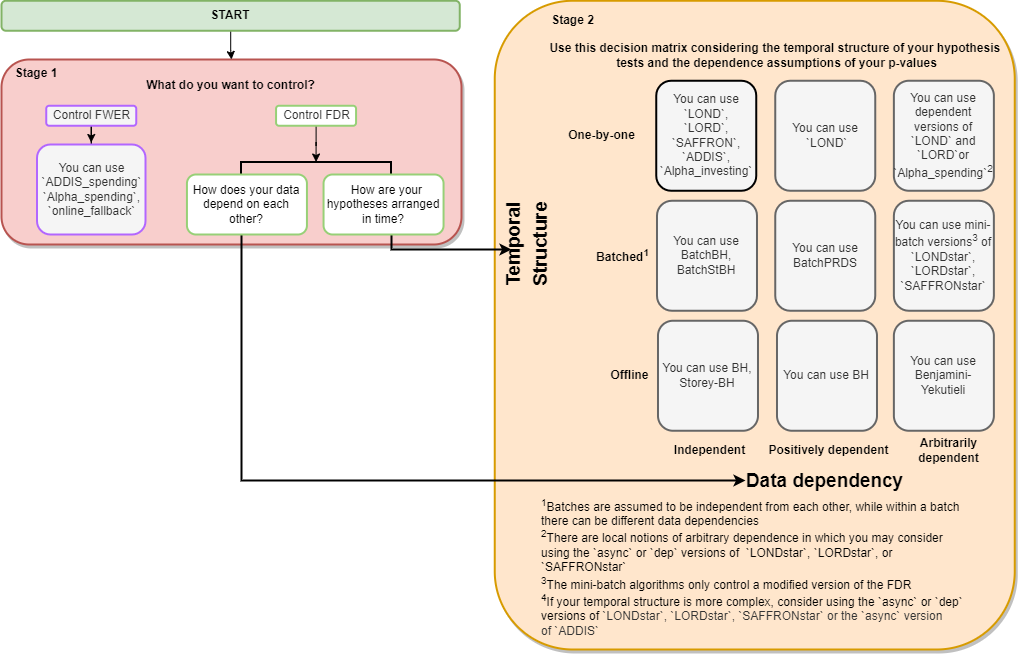

The diagram above was exported from draw.io. Its source (the exported page's mxGraphModel, read from the mxfile embedded in the PNG):
<mxGraphModel dx="1422" dy="952" grid="1" gridSize="10" guides="1" tooltips="1" connect="1" arrows="1" fold="1" page="1" pageScale="1" pageWidth="1100" pageHeight="850" math="0" shadow="0">
  <root>
    <mxCell id="0" />
    <mxCell id="1" parent="0" />
    <mxCell id="MPOJtcLik2fzXcVzVw7f-1" value="" style="rounded=1;whiteSpace=wrap;html=1;fillColor=#f8cecc;strokeColor=#b85450;strokeWidth=2;shadow=1;" parent="1" vertex="1">
      <mxGeometry x="40" y="140" width="460" height="185" as="geometry" />
    </mxCell>
    <mxCell id="OF-O8K-GaOy47iREp9hX-15" value="" style="rounded=1;whiteSpace=wrap;html=1;shadow=1;strokeWidth=2;strokeColor=#d79b00;fillColor=#ffe6cc;" parent="1" vertex="1">
      <mxGeometry x="533.25" y="81.25" width="520" height="648.75" as="geometry" />
    </mxCell>
    <mxCell id="MPOJtcLik2fzXcVzVw7f-23" style="edgeStyle=orthogonalEdgeStyle;rounded=0;orthogonalLoop=1;jettySize=auto;html=1;entryX=0.5;entryY=0;entryDx=0;entryDy=0;" parent="1" source="qzrqPIBm4Rs_Eem7NyVK-2" target="MPOJtcLik2fzXcVzVw7f-1" edge="1">
      <mxGeometry relative="1" as="geometry" />
    </mxCell>
    <mxCell id="qzrqPIBm4Rs_Eem7NyVK-2" value="START" style="rounded=1;whiteSpace=wrap;html=1;fillColor=#d5e8d4;strokeColor=#82b366;glass=0;shadow=0;sketch=0;strokeWidth=2;fontStyle=1" parent="1" vertex="1">
      <mxGeometry x="40" y="81.25" width="458.25" height="30" as="geometry" />
    </mxCell>
    <mxCell id="OF-O8K-GaOy47iREp9hX-35" style="edgeStyle=orthogonalEdgeStyle;rounded=0;orthogonalLoop=1;jettySize=auto;html=1;entryX=0;entryY=0.5;entryDx=0;entryDy=0;fontSize=22;fontColor=#97D077;" parent="1" source="ne00qKnD7595ZTzND7jc-6" target="ZSHaFf4BErC8tMnqafiU-13" edge="1">
      <mxGeometry relative="1" as="geometry" />
    </mxCell>
    <mxCell id="ne00qKnD7595ZTzND7jc-6" value="Control FWER" style="text;html=1;resizable=0;autosize=1;align=center;verticalAlign=middle;points=[];fillColor=#f5f5f5;rounded=1;shadow=0;glass=0;sketch=0;fontColor=#333333;strokeWidth=2;strokeColor=#B266FF;" parent="1" vertex="1">
      <mxGeometry x="84.75" y="186.25" width="90" height="20" as="geometry" />
    </mxCell>
    <mxCell id="ZSHaFf4BErC8tMnqafiU-1" value="You can use `&lt;a href=&quot;https://dsrobertson.github.io/onlineFDR/reference/LOND.html&quot;&gt;LOND&lt;/a&gt;`,&lt;br&gt;`&lt;a href=&quot;https://dsrobertson.github.io/onlineFDR/reference/LORD.html&quot;&gt;LORD&lt;/a&gt;`,&lt;br&gt;`&lt;a href=&quot;https://dsrobertson.github.io/onlineFDR/reference/SAFFRON.html&quot;&gt;SAFFRON&lt;/a&gt;`,&lt;br&gt;`&lt;a href=&quot;https://dsrobertson.github.io/onlineFDR/reference/ADDIS.html&quot;&gt;ADDIS&lt;/a&gt;`,&lt;br&gt;`&lt;a href=&quot;https://dsrobertson.github.io/onlineFDR/reference/Alpha_investing.html&quot;&gt;Alpha_investing&lt;/a&gt;`" style="rounded=1;whiteSpace=wrap;html=1;shadow=0;glass=0;sketch=0;fillColor=#f5f5f5;perimeterSpacing=2;strokeWidth=2;fontColor=#333333;direction=south;" parent="1" vertex="1">
      <mxGeometry x="694.75" y="161.25" width="100" height="110" as="geometry" />
    </mxCell>
    <mxCell id="ZSHaFf4BErC8tMnqafiU-2" value="You can use dependent versions of `&lt;a href=&quot;https://dsrobertson.github.io/onlineFDR/reference/LOND.html&quot;&gt;LOND&lt;/a&gt;` and&lt;br&gt;`&lt;a href=&quot;https://dsrobertson.github.io/onlineFDR/reference/LORD.html&quot;&gt;LORD&lt;/a&gt;`or `&lt;a href=&quot;https://dsrobertson.github.io/onlineFDR/reference/Alpha_spending.html&quot;&gt;Alpha_spending&lt;/a&gt;`&lt;sup&gt;2&lt;/sup&gt;" style="rounded=1;whiteSpace=wrap;html=1;shadow=0;glass=0;sketch=0;fillColor=#f5f5f5;strokeColor=#666666;perimeterSpacing=2;strokeWidth=2;fontColor=#333333;" parent="1" vertex="1">
      <mxGeometry x="932.37" y="161.25" width="100" height="110" as="geometry" />
    </mxCell>
    <mxCell id="ZSHaFf4BErC8tMnqafiU-13" value="You can use `&lt;a href=&quot;https://dsrobertson.github.io/onlineFDR/reference/ADDIS_spending.html&quot;&gt;ADDIS_spending&lt;/a&gt;`&lt;br&gt;`&lt;a href=&quot;https://dsrobertson.github.io/onlineFDR/reference/Alpha_spending.html&quot;&gt;Alpha_spending&lt;/a&gt;`,&lt;br&gt;`&lt;a href=&quot;https://dsrobertson.github.io/onlineFDR/reference/online_fallback.html&quot;&gt;online_fallback&lt;/a&gt;`" style="rounded=1;whiteSpace=wrap;html=1;shadow=0;glass=0;sketch=0;fillColor=#f5f5f5;perimeterSpacing=2;strokeWidth=2;fontColor=#333333;direction=south;strokeColor=#B266FF;" parent="1" vertex="1">
      <mxGeometry x="75.5" y="225" width="108.5" height="90" as="geometry" />
    </mxCell>
    <mxCell id="iXalob6-KMwSLv7OYu6G-2" value="You can use &amp;nbsp;`&lt;a href=&quot;https://dsrobertson.github.io/onlineFDR/reference/LOND.html&quot;&gt;LOND&lt;/a&gt;`" style="rounded=1;whiteSpace=wrap;html=1;shadow=0;glass=0;sketch=0;fillColor=#f5f5f5;strokeColor=#666666;perimeterSpacing=2;strokeWidth=2;fontColor=#333333;direction=south;" parent="1" vertex="1">
      <mxGeometry x="813.75" y="161.25" width="100" height="110" as="geometry" />
    </mxCell>
    <mxCell id="iXalob6-KMwSLv7OYu6G-6" value="&lt;b&gt;Offline&lt;br&gt;&lt;/b&gt;" style="text;html=1;resizable=0;autosize=1;align=center;verticalAlign=middle;points=[];fillColor=none;strokeColor=none;rounded=0;shadow=0;glass=0;dashed=1;sketch=0;" parent="1" vertex="1">
      <mxGeometry x="642.74" y="446.25" width="50" height="20" as="geometry" />
    </mxCell>
    <mxCell id="X-FI-SJis7C_IMkBNLh2-12" value="&lt;b&gt;Positively dependent&lt;/b&gt;" style="text;html=1;resizable=0;autosize=1;align=center;verticalAlign=middle;points=[];fillColor=none;strokeColor=none;rounded=0;shadow=0;glass=0;dashed=1;sketch=0;" parent="1" vertex="1">
      <mxGeometry x="796.87" y="521.25" width="140" height="20" as="geometry" />
    </mxCell>
    <mxCell id="X-FI-SJis7C_IMkBNLh2-14" value="Arbitrarily&lt;br&gt;dependent" style="text;html=1;resizable=0;autosize=1;align=center;verticalAlign=middle;points=[];fillColor=none;strokeColor=none;rounded=0;shadow=0;glass=0;dashed=1;sketch=0;fontStyle=1" parent="1" vertex="1">
      <mxGeometry x="946.87" y="516.25" width="80" height="30" as="geometry" />
    </mxCell>
    <mxCell id="OF-O8K-GaOy47iREp9hX-16" value="" style="strokeWidth=2;html=1;shape=mxgraph.flowchart.annotation_1;align=left;pointerEvents=1;rounded=1;shadow=0;fillColor=#DEFFE6;fontColor=#000000;rotation=90;fontStyle=0" parent="1" vertex="1">
      <mxGeometry x="347.06000000000006" y="175" width="15" height="150" as="geometry" />
    </mxCell>
    <mxCell id="OF-O8K-GaOy47iREp9hX-49" value="You can use &lt;a href=&quot;https://www.rdocumentation.org/packages/stats/versions/3.6.2/topics/p.adjust&quot;&gt;BH&lt;/a&gt;, &lt;a href=&quot;https://dsrobertson.github.io/onlineFDR/reference/Storey-BH.html&quot;&gt;Storey-BH&lt;/a&gt;" style="rounded=1;whiteSpace=wrap;html=1;shadow=0;glass=0;sketch=0;fillColor=#f5f5f5;strokeColor=#666666;perimeterSpacing=2;strokeWidth=2;fontColor=#333333;" parent="1" vertex="1">
      <mxGeometry x="696.49" y="401.25" width="100" height="110" as="geometry" />
    </mxCell>
    <mxCell id="OF-O8K-GaOy47iREp9hX-50" value="You can use &lt;a href=&quot;https://www.rdocumentation.org/packages/stats/versions/3.6.2/topics/p.adjust&quot;&gt;BH&lt;/a&gt;" style="rounded=1;whiteSpace=wrap;html=1;shadow=0;glass=0;sketch=0;fillColor=#f5f5f5;strokeColor=#666666;perimeterSpacing=2;strokeWidth=2;fontColor=#333333;" parent="1" vertex="1">
      <mxGeometry x="815.49" y="401.25" width="100" height="110" as="geometry" />
    </mxCell>
    <mxCell id="OF-O8K-GaOy47iREp9hX-51" value="You can use &lt;a href=&quot;https://www.rdocumentation.org/packages/stats/versions/3.6.2/topics/p.adjust&quot;&gt;Benjamini-Yekutieli&lt;/a&gt;" style="rounded=1;whiteSpace=wrap;html=1;shadow=0;glass=0;sketch=0;fillColor=#f5f5f5;strokeColor=#666666;perimeterSpacing=2;strokeWidth=2;fontColor=#333333;" parent="1" vertex="1">
      <mxGeometry x="932.3699999999999" y="401.25" width="100" height="110" as="geometry" />
    </mxCell>
    <mxCell id="OF-O8K-GaOy47iREp9hX-64" value="&lt;b&gt;Batched&lt;sup&gt;1&lt;/sup&gt;&lt;br&gt;&lt;/b&gt;" style="text;html=1;resizable=0;autosize=1;align=center;verticalAlign=middle;points=[];fillColor=none;strokeColor=none;rounded=0;shadow=0;glass=0;dashed=1;sketch=0;" parent="1" vertex="1">
      <mxGeometry x="626.49" y="326.25" width="70" height="20" as="geometry" />
    </mxCell>
    <mxCell id="OF-O8K-GaOy47iREp9hX-65" value="&lt;b&gt;One-by-one&lt;/b&gt;" style="text;html=1;resizable=0;autosize=1;align=center;verticalAlign=middle;points=[];fillColor=none;strokeColor=none;rounded=0;shadow=0;glass=0;dashed=1;sketch=0;" parent="1" vertex="1">
      <mxGeometry x="594.75" y="201.25" width="90" height="30" as="geometry" />
    </mxCell>
    <mxCell id="OF-O8K-GaOy47iREp9hX-66" value="Independent" style="text;html=1;resizable=0;autosize=1;align=center;verticalAlign=middle;points=[];fillColor=none;strokeColor=none;rounded=0;shadow=0;glass=0;dashed=1;sketch=0;fontStyle=1" parent="1" vertex="1">
      <mxGeometry x="702.87" y="521.25" width="90" height="20" as="geometry" />
    </mxCell>
    <mxCell id="OF-O8K-GaOy47iREp9hX-67" value="Use this decision matrix considering the temporal structure of your hypothesis &lt;br&gt;tests and the dependence assumptions of your p-values" style="text;html=1;resizable=0;autosize=1;align=center;verticalAlign=middle;points=[];fillColor=none;strokeColor=none;rounded=0;shadow=0;glass=0;dashed=1;sketch=0;fontStyle=1" parent="1" vertex="1">
      <mxGeometry x="580.49" y="121.25" width="470" height="30" as="geometry" />
    </mxCell>
    <mxCell id="OF-O8K-GaOy47iREp9hX-69" value="&lt;font color=&quot;#000000&quot; style=&quot;font-size: 19px&quot;&gt;Temporal&lt;br&gt;Structure&lt;br&gt;&lt;/font&gt;" style="text;html=1;strokeColor=none;fillColor=none;align=center;verticalAlign=middle;whiteSpace=wrap;rounded=0;shadow=0;fontSize=22;fontColor=#97D077;rotation=-90;fontStyle=1" parent="1" vertex="1">
      <mxGeometry x="544.75" y="315" width="40" height="20" as="geometry" />
    </mxCell>
    <mxCell id="OF-O8K-GaOy47iREp9hX-70" value="&lt;font color=&quot;#000000&quot; style=&quot;font-size: 19px&quot;&gt;Data&amp;nbsp;dependency&lt;br&gt;&lt;/font&gt;" style="text;html=1;strokeColor=none;fillColor=none;align=center;verticalAlign=middle;whiteSpace=wrap;rounded=0;shadow=0;fontSize=22;fontColor=#97D077;rotation=0;fontStyle=1" parent="1" vertex="1">
      <mxGeometry x="784.44" y="551.25" width="158.62" height="20" as="geometry" />
    </mxCell>
    <mxCell id="MPOJtcLik2fzXcVzVw7f-6" value="&lt;b&gt;Stage 1&lt;/b&gt;" style="text;html=1;strokeColor=none;fillColor=none;align=center;verticalAlign=middle;whiteSpace=wrap;rounded=0;shadow=1;" parent="1" vertex="1">
      <mxGeometry x="52.110000000000014" y="143.75" width="45.5" height="20" as="geometry" />
    </mxCell>
    <mxCell id="MPOJtcLik2fzXcVzVw7f-7" value="You can use &lt;a href=&quot;https://dsrobertson.github.io/onlineFDR/reference/BatchBH.html&quot;&gt;BatchBH&lt;/a&gt;, &lt;a href=&quot;https://dsrobertson.github.io/onlineFDR/reference/BatchStBH.html&quot;&gt;BatchStBH&lt;/a&gt;" style="rounded=1;whiteSpace=wrap;html=1;shadow=0;glass=0;sketch=0;fillColor=#f5f5f5;strokeColor=#666666;perimeterSpacing=2;strokeWidth=2;fontColor=#333333;direction=south;" parent="1" vertex="1">
      <mxGeometry x="695.49" y="281.25" width="100" height="110" as="geometry" />
    </mxCell>
    <mxCell id="MPOJtcLik2fzXcVzVw7f-8" value="You can use &lt;a href=&quot;https://dsrobertson.github.io/onlineFDR/reference/BatchPRDS.html&quot;&gt;BatchPRDS&lt;/a&gt;" style="rounded=1;whiteSpace=wrap;html=1;shadow=0;glass=0;sketch=0;fillColor=#f5f5f5;strokeColor=#666666;perimeterSpacing=2;strokeWidth=2;fontColor=#333333;direction=south;" parent="1" vertex="1">
      <mxGeometry x="813.7500000000001" y="281.25" width="100" height="110" as="geometry" />
    </mxCell>
    <mxCell id="MPOJtcLik2fzXcVzVw7f-9" value="You can use mini-batch versions&lt;sup&gt;&lt;font style=&quot;font-size: 10px&quot;&gt;3&lt;/font&gt;&lt;/sup&gt;&amp;nbsp;of `&lt;a href=&quot;https://dsrobertson.github.io/onlineFDR/reference/LONDstar.html&quot;&gt;LONDstar&lt;/a&gt;`,&lt;br&gt;`&lt;a href=&quot;https://dsrobertson.github.io/onlineFDR/reference/LORDstar.html&quot;&gt;LORDstar&lt;/a&gt;`,&lt;br&gt;`&lt;a href=&quot;https://dsrobertson.github.io/onlineFDR/reference/SAFFRONstar.html&quot;&gt;SAFFRONstar&lt;/a&gt;`" style="rounded=1;whiteSpace=wrap;html=1;shadow=0;glass=0;sketch=0;fillColor=#f5f5f5;strokeColor=#666666;perimeterSpacing=2;strokeWidth=2;fontColor=#333333;direction=south;" parent="1" vertex="1">
      <mxGeometry x="932.37" y="281.25" width="100" height="110" as="geometry" />
    </mxCell>
    <mxCell id="MPOJtcLik2fzXcVzVw7f-10" value="&lt;b&gt;Stage 2&lt;/b&gt;" style="text;html=1;strokeColor=none;fillColor=none;align=center;verticalAlign=middle;whiteSpace=wrap;rounded=0;shadow=1;" parent="1" vertex="1">
      <mxGeometry x="584.75" y="91.25" width="53" height="20" as="geometry" />
    </mxCell>
    <mxCell id="MPOJtcLik2fzXcVzVw7f-11" value="&lt;sup&gt;1&lt;/sup&gt;Batches are assumed to be independent from each other, while within a batch there can be different data dependencies&lt;br&gt;&lt;div&gt;&lt;sup&gt;2&lt;/sup&gt;There are local notions of arbitrary dependence in which you may consider using the `async` or `dep` versions of&amp;nbsp; `&lt;a href=&quot;https://dsrobertson.github.io/onlineFDR/reference/LONDstar.html&quot;&gt;LONDstar&lt;/a&gt;`, `&lt;a href=&quot;https://dsrobertson.github.io/onlineFDR/reference/LORDstar.html&quot;&gt;LORDstar&lt;/a&gt;`, or `&lt;a href=&quot;https://dsrobertson.github.io/onlineFDR/reference/SAFFRONstar.html&quot;&gt;SAFFRONstar&lt;/a&gt;`&lt;/div&gt;&lt;div&gt;&lt;sup&gt;3&lt;/sup&gt;The mini-batch algorithms only control a modified version of the FDR&lt;/div&gt;&lt;div&gt;&lt;sup&gt;&lt;font style=&quot;font-size: 10px&quot;&gt;4&lt;/font&gt;&lt;/sup&gt;If your temporal structure is more complex, consider using the `async` or `dep` versions of&amp;nbsp;&lt;font color=&quot;#333333&quot;&gt;`&lt;/font&gt;&lt;a href=&quot;https://dsrobertson.github.io/onlineFDR/reference/LONDstar.html&quot; style=&quot;color: rgb(51 , 51 , 51)&quot;&gt;LONDstar&lt;/a&gt;&lt;font color=&quot;#333333&quot;&gt;`,&amp;nbsp;`&lt;/font&gt;&lt;a href=&quot;https://dsrobertson.github.io/onlineFDR/reference/LORDstar.html&quot; style=&quot;color: rgb(51 , 51 , 51)&quot;&gt;LORDstar&lt;/a&gt;&lt;font color=&quot;#333333&quot;&gt;`,&amp;nbsp;`&lt;/font&gt;&lt;a href=&quot;https://dsrobertson.github.io/onlineFDR/reference/SAFFRONstar.html&quot; style=&quot;color: rgb(51 , 51 , 51)&quot;&gt;SAFFRONstar&lt;/a&gt;&lt;font color=&quot;#333333&quot;&gt;` or the `async` version of&amp;nbsp;`&lt;/font&gt;&lt;a href=&quot;https://dsrobertson.github.io/onlineFDR/reference/ADDIS.html&quot; style=&quot;color: rgb(51 , 51 , 51)&quot;&gt;ADDIS&lt;/a&gt;&lt;font color=&quot;#333333&quot;&gt;`&lt;/font&gt;&lt;/div&gt;&lt;span style=&quot;text-align: center ; color: rgb(51 , 51 , 51)&quot;&gt;&amp;nbsp;&lt;/span&gt;" style="text;html=1;strokeColor=none;fillColor=none;align=left;verticalAlign=middle;whiteSpace=wrap;rounded=0;shadow=1;" parent="1" vertex="1">
      <mxGeometry x="578.25" y="600" width="430" height="110" as="geometry" />
    </mxCell>
    <mxCell id="MPOJtcLik2fzXcVzVw7f-34" style="edgeStyle=orthogonalEdgeStyle;rounded=0;orthogonalLoop=1;jettySize=auto;html=1;strokeWidth=2;" parent="1" source="MPOJtcLik2fzXcVzVw7f-19" edge="1">
      <mxGeometry relative="1" as="geometry">
        <mxPoint x="784" y="561" as="targetPoint" />
        <Array as="points">
          <mxPoint x="280" y="561" />
        </Array>
      </mxGeometry>
    </mxCell>
    <mxCell id="MPOJtcLik2fzXcVzVw7f-19" value="How does your data depend on each other?" style="rounded=1;whiteSpace=wrap;html=1;shadow=0;strokeColor=#97D077;strokeWidth=2;" parent="1" vertex="1">
      <mxGeometry x="225.44" y="255" width="120" height="60" as="geometry" />
    </mxCell>
    <mxCell id="MPOJtcLik2fzXcVzVw7f-33" style="edgeStyle=orthogonalEdgeStyle;rounded=0;orthogonalLoop=1;jettySize=auto;html=1;strokeWidth=2;" parent="1" source="MPOJtcLik2fzXcVzVw7f-20" edge="1">
      <mxGeometry relative="1" as="geometry">
        <mxPoint x="550" y="330" as="targetPoint" />
        <Array as="points">
          <mxPoint x="430" y="330" />
        </Array>
      </mxGeometry>
    </mxCell>
    <mxCell id="MPOJtcLik2fzXcVzVw7f-20" value="&amp;nbsp; How are your hypotheses arranged in time?" style="rounded=1;whiteSpace=wrap;html=1;shadow=0;strokeColor=#97D077;strokeWidth=2;" parent="1" vertex="1">
      <mxGeometry x="362.06000000000006" y="255" width="120" height="60" as="geometry" />
    </mxCell>
    <mxCell id="MPOJtcLik2fzXcVzVw7f-24" value="What do you want to control?" style="text;html=1;strokeColor=none;fillColor=none;align=center;verticalAlign=middle;whiteSpace=wrap;rounded=0;shadow=1;fontStyle=1" parent="1" vertex="1">
      <mxGeometry x="178.75" y="156.25" width="180.74" height="20" as="geometry" />
    </mxCell>
    <mxCell id="MPOJtcLik2fzXcVzVw7f-26" style="edgeStyle=orthogonalEdgeStyle;rounded=0;orthogonalLoop=1;jettySize=auto;html=1;entryX=0;entryY=0.5;entryDx=0;entryDy=0;entryPerimeter=0;" parent="1" source="MPOJtcLik2fzXcVzVw7f-25" target="OF-O8K-GaOy47iREp9hX-16" edge="1">
      <mxGeometry relative="1" as="geometry" />
    </mxCell>
    <mxCell id="MPOJtcLik2fzXcVzVw7f-25" value="Control FDR" style="text;html=1;resizable=0;autosize=1;align=center;verticalAlign=middle;points=[];rounded=1;shadow=0;glass=0;sketch=0;fontColor=#333333;strokeWidth=2;fillColor=#FFFFFF;strokeColor=#97D077;" parent="1" vertex="1">
      <mxGeometry x="314.55999999999995" y="186.25" width="80" height="20" as="geometry" />
    </mxCell>
  </root>
</mxGraphModel>